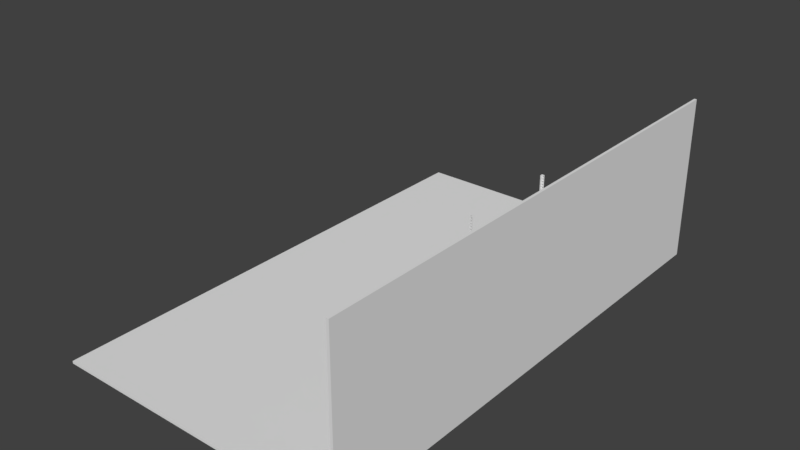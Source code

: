 # Source: Shelf.blend  (saved by Blender 2.79.0; exported with 4.5.12 LTS)
import bpy
from mathutils import Matrix  # noqa: F401  (used for matrix-valued properties, if any)

bpy.ops.wm.read_factory_settings(use_empty=True)
scene = bpy.context.scene
scene.name = 'Scene'

# ---- collections
col_collection_1 = bpy.data.collections.new('Collection 1'); scene.collection.children.link(col_collection_1)

# ---- world
world_world = bpy.data.worlds.new('World'); scene.world = world_world
world_world.color = (0.05088, 0.05088, 0.05088)
world_world.use_sun_shadow = False
world_world.sun_shadow_jitter_overblur = 0.0
world_world.cycles.sampling_method = 'MANUAL'

# ---- meshes
me_cube_005 = bpy.data.meshes.new('Cube.005')
me_cube_005.from_pydata([(-1.0, -1.0, -1.0), (-1.0, -1.0, 1.0), (-1.0, 1.0, -1.0), (-1.0, 1.0, 1.0), (1.0, -1.0, -1.0), (1.0, -1.0, 1.0), (1.0, 1.0, -1.0), (1.0, 1.0, 1.0)], [], [(0, 1, 3, 2), (2, 3, 7, 6), (6, 7, 5, 4), (4, 5, 1, 0), (2, 6, 4, 0), (7, 3, 1, 5)])
me_cube_005.polygons.foreach_set('use_smooth', [True] * 6)
me_cube_005.use_remesh_preserve_volume = False
me_cube_005.use_remesh_preserve_attributes = False
me_cube_005.use_mirror_vertex_groups = False
me_cube_005.update()
me_cube_002 = bpy.data.meshes.new('Cube.002')
me_cube_002.from_pydata([(0.52, -2.02, 0.0), (0.52, -2.02, 0.102), (0.62, -2.02, 0.0), (0.62, -2.02, 0.102), (0.62, -1.92, 0.0), (0.62, -1.92, 0.102), (0.52, -2.0, 0.0), (0.52, -2.0, 0.102), (0.62, -2.0, 0.0), (0.62, -2.0, 0.102), (0.6, -1.92, 0.0), (0.6, -1.92, 0.102), (0.6, -2.02, 0.0), (0.6, -2.02, 0.102), (0.6, -2.0, 0.102), (0.6, -2.0, 0.0), (0.5732, -2.0, 0.07059), (0.5732, -2.02, 0.07059), (0.5422, -2.0, 0.0623), (0.5422, -2.02, 0.0623), (0.5619, -2.0, 0.07363), (0.5619, -2.02, 0.07363), (0.5619, -2.0, 0.02832), (0.5619, -2.02, 0.02832), (0.5505, -2.0, 0.03135), (0.5505, -2.02, 0.03135), (0.5422, -2.0, 0.03964), (0.5422, -2.02, 0.03964), (0.5815, -2.0, 0.03964), (0.5815, -2.02, 0.03964), (0.5815, -2.0, 0.0623), (0.5815, -2.02, 0.0623), (0.5505, -2.0, 0.07059), (0.5505, -2.02, 0.07059), (0.5732, -2.0, 0.03135), (0.5732, -2.02, 0.03135), (0.5845, -2.0, 0.05097), (0.5845, -2.02, 0.05097), (0.5392, -2.0, 0.05097), (0.5392, -2.02, 0.05097), (0.6, -1.974, 0.07059), (0.62, -1.974, 0.07059), (0.6, -1.982, 0.0623), (0.62, -1.982, 0.0623), (0.6, -1.951, 0.07059), (0.62, -1.951, 0.07059), (0.6, -1.962, 0.07363), (0.62, -1.962, 0.07363), (0.62, -1.974, 0.03135), (0.6, -1.974, 0.03135), (0.6, -1.982, 0.03964), (0.62, -1.982, 0.03964), (0.62, -1.951, 0.03135), (0.6, -1.951, 0.03135), (0.6, -1.943, 0.03964), (0.62, -1.943, 0.03964), (0.6, -1.985, 0.05097), (0.62, -1.985, 0.05097), (0.6, -1.943, 0.0623), (0.62, -1.943, 0.0623), (0.62, -1.962, 0.02832), (0.6, -1.962, 0.02832), (0.6, -1.94, 0.05097), (0.62, -1.94, 0.05097)], [], [(10, 11, 5, 4), (8, 9, 3, 2), (1, 0, 39), (15, 8, 2, 12), (14, 7, 1, 13), (10, 4, 8, 15), (4, 63, 55), (0, 1, 7, 6), (15, 56, 50), (5, 11, 14, 9), (9, 14, 13, 3), (6, 15, 12, 0), (2, 3, 13, 12), (38, 6, 7), (33, 32, 20, 21), (21, 20, 16, 17), (37, 36, 28, 29), (19, 18, 32, 33), (31, 30, 36, 37), (39, 38, 18, 19), (6, 38, 26), (27, 26, 38, 39), (25, 24, 26, 27), (35, 34, 22, 23), (0, 27, 39), (29, 28, 34, 35), (23, 22, 24, 25), (17, 16, 30, 31), (41, 40, 46, 47), (47, 46, 44, 45), (63, 62, 54, 55), (43, 42, 40, 41), (59, 58, 62, 63), (63, 4, 5), (57, 56, 42, 43), (51, 50, 56, 57), (56, 15, 14), (48, 49, 50, 51), (52, 53, 61, 60), (55, 54, 53, 52), (60, 61, 49, 48), (45, 44, 58, 59), (12, 13, 37), (37, 13, 31), (31, 13, 17), (17, 13, 21), (13, 1, 21), (21, 1, 33), (33, 1, 19), (19, 1, 39), (0, 25, 27), (0, 23, 25), (12, 23, 0), (12, 35, 23), (29, 35, 12), (37, 29, 12), (8, 57, 9), (57, 43, 9), (43, 41, 9), (41, 47, 9), (9, 47, 5), (47, 45, 5), (45, 59, 5), (59, 63, 5), (4, 55, 52), (4, 52, 60), (8, 4, 60), (8, 60, 48), (8, 48, 51), (57, 8, 51), (10, 62, 11), (62, 58, 11), (58, 44, 11), (44, 46, 11), (11, 46, 14), (46, 40, 14), (40, 42, 14), (42, 56, 14), (15, 50, 49), (15, 49, 61), (10, 15, 61), (10, 61, 53), (10, 53, 54), (62, 10, 54), (15, 6, 22), (22, 6, 24), (24, 6, 26), (15, 34, 28), (34, 15, 22), (36, 15, 28), (15, 36, 14), (36, 30, 14), (30, 16, 14), (16, 20, 14), (14, 20, 7), (20, 32, 7), (32, 18, 7), (18, 38, 7)])
me_cube_002.polygons.foreach_set('use_smooth', [True] * 98)
_k = set([(0, 1), (0, 6), (0, 12), (1, 7), (1, 13), (2, 3), (2, 8), (2, 12), (3, 9), (3, 13), (4, 5), (4, 8), (4, 10), (5, 9), (5, 11), (6, 7), (6, 15), (7, 14), (10, 11), (10, 15), (11, 14), (16, 20), (16, 30), (17, 21), (17, 31), (18, 32), (18, 38), (19, 33), (19, 39), (20, 32), (21, 33), (22, 24), (22, 34), (23, 25), (23, 35), (24, 26), (25, 27), (26, 38), (27, 39), (28, 34), (28, 36), (29, 35), (29, 37), (30, 36), (31, 37), (40, 42), (40, 46), (41, 43), (41, 47), (42, 56), (43, 57), (44, 46), (44, 58), (45, 47), (45, 59), (48, 51), (48, 60), (49, 50), (49, 61), (50, 56), (51, 57), (52, 55), (52, 60), (53, 54), (53, 61), (54, 62), (55, 63), (58, 62), (59, 63)])
me_cube_002.attributes.new('sharp_edge', 'BOOLEAN', 'EDGE').data.foreach_set('value', [ (min(e.vertices), max(e.vertices)) in _k for e in me_cube_002.edges])
me_cube_002.use_remesh_preserve_volume = False
me_cube_002.use_remesh_preserve_attributes = False
me_cube_002.use_mirror_vertex_groups = False
me_cube_002.update()
me_cube = bpy.data.meshes.new('Cube')
me_cube.from_pydata([(-1.0, -1.0, -1.0), (-1.0, -1.0, 1.0), (-1.0, 1.0, -1.0), (-1.0, 1.0, 1.0), (1.0, -1.0, -1.0), (1.0, -1.0, 1.0), (1.0, 1.0, -1.0), (1.0, 1.0, 1.0)], [], [(0, 1, 3, 2), (2, 3, 7, 6), (6, 7, 5, 4), (4, 5, 1, 0), (2, 6, 4, 0), (7, 3, 1, 5)])
me_cube.polygons.foreach_set('use_smooth', [True] * 6)
_k = set([(0, 1), (0, 2), (0, 4), (1, 3), (1, 5), (2, 3), (2, 6), (3, 7), (4, 5), (4, 6), (5, 7), (6, 7)])
me_cube.attributes.new('sharp_edge', 'BOOLEAN', 'EDGE').data.foreach_set('value', [ (min(e.vertices), max(e.vertices)) in _k for e in me_cube.edges])
me_cube.use_remesh_preserve_volume = False
me_cube.use_remesh_preserve_attributes = False
me_cube.use_mirror_vertex_groups = False
me_cube.update()
me_cube_001 = bpy.data.meshes.new('Cube.001')
me_cube_001.from_pydata([(-1.0, -1.0, -1.0), (-1.0, -1.0, 1.0), (-1.0, 1.0, -1.0), (-1.0, 1.0, 1.0), (1.0, -1.0, -1.0), (1.0, -1.0, 1.0), (1.0, 1.0, -1.0), (1.0, 1.0, 1.0)], [], [(0, 1, 3, 2), (2, 3, 7, 6), (6, 7, 5, 4), (4, 5, 1, 0), (2, 6, 4, 0), (7, 3, 1, 5)])
me_cube_001.polygons.foreach_set('use_smooth', [True] * 6)
_k = set([(0, 1), (0, 2), (0, 4), (1, 3), (1, 5), (2, 3), (2, 6), (3, 7), (4, 5), (4, 6), (5, 7), (6, 7)])
me_cube_001.attributes.new('sharp_edge', 'BOOLEAN', 'EDGE').data.foreach_set('value', [ (min(e.vertices), max(e.vertices)) in _k for e in me_cube_001.edges])
me_cube_001.use_remesh_preserve_volume = False
me_cube_001.use_remesh_preserve_attributes = False
me_cube_001.use_mirror_vertex_groups = False
me_cube_001.update()
me_cube_006 = bpy.data.meshes.new('Cube.006')
me_cube_006.from_pydata([(-1.0, -1.0, -1.0), (-1.0, -1.0, 1.0), (-1.0, 1.0, -1.0), (-1.0, 1.0, 1.0), (1.0, -1.0, -1.0), (1.0, -1.0, 1.0), (1.0, 1.0, -1.0), (1.0, 1.0, 1.0)], [], [(0, 1, 3, 2), (2, 3, 7, 6), (6, 7, 5, 4), (4, 5, 1, 0), (2, 6, 4, 0), (7, 3, 1, 5)])
me_cube_006.polygons.foreach_set('use_smooth', [True] * 6)
me_cube_006.use_remesh_preserve_volume = False
me_cube_006.use_remesh_preserve_attributes = False
me_cube_006.use_mirror_vertex_groups = False
me_cube_006.update()

# ---- objects
ob_ground = bpy.data.objects.new('Ground', me_cube_005)
ob_metalstructure = bpy.data.objects.new('MetalStructure', me_cube_002)
ob_bottomwoodplank = bpy.data.objects.new('BottomWoodPlank', me_cube)
ob_topwoodplank = bpy.data.objects.new('TopWoodPlank', me_cube_001)
ob_wall = bpy.data.objects.new('Wall', me_cube_006)

# ---- transforms, parenting, visibility, modifiers, constraints
ob_ground.location = (-5.126, 0.0, 0.0)
ob_ground.scale = (6.0, 10.0, 0.05)
ob_ground.lineart.crease_threshold = 0.0
_m = ob_ground.modifiers.new('EdgeSplit', 'EDGE_SPLIT')
ob_metalstructure.location = (0.0, 0.0, 0.0)
ob_metalstructure.lineart.crease_threshold = 0.0
_m = ob_metalstructure.modifiers.new('Mirror', 'MIRROR')
_m.use_axis = (True, True, False)
_m = ob_metalstructure.modifiers.new('Array', 'ARRAY')
_m.count = 57
_m.constant_offset_displace = (0.0, 0.0, 0.0)
_m.relative_offset_displace = (0.0, 0.0, 1.0)
_m = ob_metalstructure.modifiers.new('EdgeSplit', 'EDGE_SPLIT')
_m.use_edge_angle = False
ob_bottomwoodplank.location = (0.0, 0.0, 1.39)
ob_bottomwoodplank.scale = (0.6, 2.0, 0.05)
ob_bottomwoodplank.lineart.crease_threshold = 0.0
_m = ob_bottomwoodplank.modifiers.new('EdgeSplit', 'EDGE_SPLIT')
_m.use_edge_angle = False
ob_topwoodplank.location = (0.0, 0.0, 4.448)
ob_topwoodplank.scale = (0.6, 2.0, 0.05)
ob_topwoodplank.lineart.crease_threshold = 0.0
_m = ob_topwoodplank.modifiers.new('EdgeSplit', 'EDGE_SPLIT')
_m.use_edge_angle = False
ob_wall.location = (0.8742, 0.0, 3.251)
ob_wall.rotation_euler = (-0.0, 1.571, 0.0)
ob_wall.scale = (3.276, 10.0, 0.05)
ob_wall.lineart.crease_threshold = 0.0
_m = ob_wall.modifiers.new('EdgeSplit', 'EDGE_SPLIT')

# ---- collection membership
col_collection_1.objects.link(ob_ground)
col_collection_1.objects.link(ob_metalstructure)
col_collection_1.objects.link(ob_bottomwoodplank)
col_collection_1.objects.link(ob_topwoodplank)
col_collection_1.objects.link(ob_wall)

# ---- scene / render settings (as saved in the file)
scene.frame_start = 1; scene.frame_end = 250; scene.frame_set(1)
scene.render.engine = 'BLENDER_EEVEE_NEXT'
scene.render.resolution_percentage = 50
scene.render.dither_intensity = 0.0
scene.cycles.use_denoising = False
scene.cycles.samples = 128
scene.cycles.sampling_pattern = 'TABULATED_SOBOL'
scene.cycles.use_adaptive_sampling = False
scene.cycles.use_light_tree = False
scene.cycles.blur_glossy = 0.0
scene.cycles.sample_clamp_indirect = 0.0
scene.view_settings.view_transform = 'Standard'
bpy.context.view_layer.update()

# ---- added for rendering (the .blend has no active camera and no usable light): camera, sun
cam_auto = bpy.data.cameras.new('AutoCamera')
cam_auto.lens = 50.0
cam_auto.sensor_width = 36.0
cam_auto.clip_end = 1000.0
ob_auto_camera = bpy.data.objects.new('AutoCamera', cam_auto)
scene.collection.objects.link(ob_auto_camera)
ob_auto_camera.location = (17.3436, -26.9333, 21.1943)
ob_auto_camera.rotation_euler = (1.09748, -7.21219e-08, 0.694738)
scene.camera = ob_auto_camera
light_auto_sun = bpy.data.lights.new('AutoSun', 'SUN')
light_auto_sun.energy = 3.0
light_auto_sun.angle = 0.0523599
ob_auto_sun = bpy.data.objects.new('AutoSun', light_auto_sun)
scene.collection.objects.link(ob_auto_sun)
ob_auto_sun.rotation_euler = (0.872665, 0.174533, 0.523599)
bpy.context.view_layer.update()
